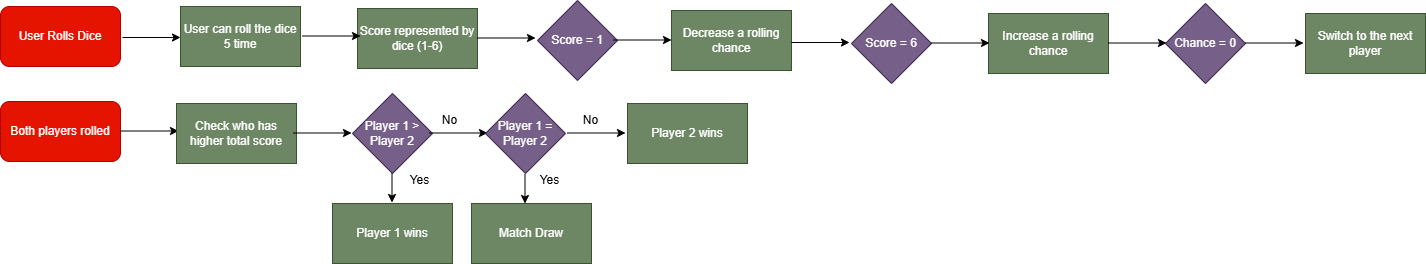

The diagram above was exported from draw.io. Its source (the exported page's mxGraphModel, read from the mxfile embedded in the PNG):
<mxGraphModel dx="794" dy="446" grid="0" gridSize="10" guides="1" tooltips="1" connect="1" arrows="1" fold="1" page="1" pageScale="1" pageWidth="850" pageHeight="1100" math="0" shadow="0">
  <root>
    <mxCell id="0" />
    <mxCell id="1" parent="0" />
    <mxCell id="ZRZX751lK-bDIdmabMAh-1" value="User Rolls Dice" style="rounded=1;whiteSpace=wrap;html=1;fillColor=#e51400;fontColor=#ffffff;strokeColor=#B20000;" vertex="1" parent="1">
      <mxGeometry x="81" y="169" width="120" height="60" as="geometry" />
    </mxCell>
    <mxCell id="ZRZX751lK-bDIdmabMAh-2" value="" style="endArrow=classic;html=1;rounded=0;" edge="1" parent="1">
      <mxGeometry width="50" height="50" relative="1" as="geometry">
        <mxPoint x="203" y="200" as="sourcePoint" />
        <mxPoint x="261" y="200" as="targetPoint" />
      </mxGeometry>
    </mxCell>
    <mxCell id="ZRZX751lK-bDIdmabMAh-3" value="Score represented by dice (1-6)" style="rounded=0;whiteSpace=wrap;html=1;fillColor=#6d8764;fontColor=#ffffff;strokeColor=#3A5431;" vertex="1" parent="1">
      <mxGeometry x="438" y="171" width="120" height="60" as="geometry" />
    </mxCell>
    <mxCell id="ZRZX751lK-bDIdmabMAh-4" value="User can roll the dice 5 time" style="rounded=0;whiteSpace=wrap;html=1;fillColor=#6d8764;fontColor=#ffffff;strokeColor=#3A5431;" vertex="1" parent="1">
      <mxGeometry x="261" y="169" width="120" height="60" as="geometry" />
    </mxCell>
    <mxCell id="ZRZX751lK-bDIdmabMAh-5" value="" style="endArrow=classic;html=1;rounded=0;" edge="1" parent="1">
      <mxGeometry width="50" height="50" relative="1" as="geometry">
        <mxPoint x="383" y="198.5" as="sourcePoint" />
        <mxPoint x="441" y="198.5" as="targetPoint" />
      </mxGeometry>
    </mxCell>
    <mxCell id="ZRZX751lK-bDIdmabMAh-6" value="Decrease a rolling chance" style="rounded=0;whiteSpace=wrap;html=1;fillColor=#6d8764;fontColor=#ffffff;strokeColor=#3A5431;" vertex="1" parent="1">
      <mxGeometry x="752" y="173" width="120" height="60" as="geometry" />
    </mxCell>
    <mxCell id="ZRZX751lK-bDIdmabMAh-7" value="Score = 1" style="rhombus;whiteSpace=wrap;html=1;fillColor=#76608a;fontColor=#ffffff;strokeColor=#432D57;" vertex="1" parent="1">
      <mxGeometry x="618" y="163" width="80" height="80" as="geometry" />
    </mxCell>
    <mxCell id="ZRZX751lK-bDIdmabMAh-8" value="" style="endArrow=classic;html=1;rounded=0;" edge="1" parent="1">
      <mxGeometry width="50" height="50" relative="1" as="geometry">
        <mxPoint x="558" y="200.5" as="sourcePoint" />
        <mxPoint x="616" y="200.5" as="targetPoint" />
      </mxGeometry>
    </mxCell>
    <mxCell id="ZRZX751lK-bDIdmabMAh-9" value="" style="endArrow=classic;html=1;rounded=0;" edge="1" parent="1">
      <mxGeometry width="50" height="50" relative="1" as="geometry">
        <mxPoint x="694" y="202.5" as="sourcePoint" />
        <mxPoint x="752" y="202.5" as="targetPoint" />
      </mxGeometry>
    </mxCell>
    <mxCell id="ZRZX751lK-bDIdmabMAh-10" value="Score = 6" style="rhombus;whiteSpace=wrap;html=1;fillColor=#76608a;fontColor=#ffffff;strokeColor=#432D57;" vertex="1" parent="1">
      <mxGeometry x="932" y="166" width="80" height="80" as="geometry" />
    </mxCell>
    <mxCell id="ZRZX751lK-bDIdmabMAh-11" value="" style="endArrow=classic;html=1;rounded=0;" edge="1" parent="1">
      <mxGeometry width="50" height="50" relative="1" as="geometry">
        <mxPoint x="872" y="205" as="sourcePoint" />
        <mxPoint x="930" y="205" as="targetPoint" />
      </mxGeometry>
    </mxCell>
    <mxCell id="ZRZX751lK-bDIdmabMAh-12" value="Increase a rolling chance" style="rounded=0;whiteSpace=wrap;html=1;fillColor=#6d8764;fontColor=#ffffff;strokeColor=#3A5431;" vertex="1" parent="1">
      <mxGeometry x="1069" y="176" width="120" height="60" as="geometry" />
    </mxCell>
    <mxCell id="ZRZX751lK-bDIdmabMAh-13" value="" style="endArrow=classic;html=1;rounded=0;" edge="1" parent="1">
      <mxGeometry width="50" height="50" relative="1" as="geometry">
        <mxPoint x="1012" y="205.5" as="sourcePoint" />
        <mxPoint x="1070" y="205.5" as="targetPoint" />
      </mxGeometry>
    </mxCell>
    <mxCell id="ZRZX751lK-bDIdmabMAh-14" value="Chance = 0" style="rhombus;whiteSpace=wrap;html=1;fillColor=#76608a;fontColor=#ffffff;strokeColor=#432D57;" vertex="1" parent="1">
      <mxGeometry x="1246" y="166" width="80" height="80" as="geometry" />
    </mxCell>
    <mxCell id="ZRZX751lK-bDIdmabMAh-15" value="" style="endArrow=classic;html=1;rounded=0;" edge="1" parent="1">
      <mxGeometry width="50" height="50" relative="1" as="geometry">
        <mxPoint x="1189" y="205.5" as="sourcePoint" />
        <mxPoint x="1247" y="205.5" as="targetPoint" />
      </mxGeometry>
    </mxCell>
    <mxCell id="ZRZX751lK-bDIdmabMAh-16" value="Switch to the next player" style="rounded=0;whiteSpace=wrap;html=1;fillColor=#6d8764;fontColor=#ffffff;strokeColor=#3A5431;" vertex="1" parent="1">
      <mxGeometry x="1386" y="176" width="120" height="60" as="geometry" />
    </mxCell>
    <mxCell id="ZRZX751lK-bDIdmabMAh-17" value="" style="endArrow=classic;html=1;rounded=0;" edge="1" parent="1">
      <mxGeometry width="50" height="50" relative="1" as="geometry">
        <mxPoint x="1326" y="205.5" as="sourcePoint" />
        <mxPoint x="1384" y="205.5" as="targetPoint" />
      </mxGeometry>
    </mxCell>
    <mxCell id="ZRZX751lK-bDIdmabMAh-18" value="Both players rolled" style="rounded=1;whiteSpace=wrap;html=1;fillColor=#e51400;fontColor=#ffffff;strokeColor=#B20000;" vertex="1" parent="1">
      <mxGeometry x="81" y="264" width="120" height="60" as="geometry" />
    </mxCell>
    <mxCell id="ZRZX751lK-bDIdmabMAh-19" value="" style="endArrow=classic;html=1;rounded=0;" edge="1" parent="1">
      <mxGeometry width="50" height="50" relative="1" as="geometry">
        <mxPoint x="201" y="293.5" as="sourcePoint" />
        <mxPoint x="259" y="293.5" as="targetPoint" />
      </mxGeometry>
    </mxCell>
    <mxCell id="ZRZX751lK-bDIdmabMAh-20" value="Check who has higher total score" style="rounded=0;whiteSpace=wrap;html=1;fillColor=#6d8764;fontColor=#ffffff;strokeColor=#3A5431;" vertex="1" parent="1">
      <mxGeometry x="257" y="266" width="120" height="60" as="geometry" />
    </mxCell>
    <mxCell id="ZRZX751lK-bDIdmabMAh-21" value="Player 1 &amp;gt; Player 2" style="rhombus;whiteSpace=wrap;html=1;fillColor=#76608a;fontColor=#ffffff;strokeColor=#432D57;" vertex="1" parent="1">
      <mxGeometry x="433" y="256" width="80" height="80" as="geometry" />
    </mxCell>
    <mxCell id="ZRZX751lK-bDIdmabMAh-22" value="" style="endArrow=classic;html=1;rounded=0;" edge="1" parent="1">
      <mxGeometry width="50" height="50" relative="1" as="geometry">
        <mxPoint x="374" y="295.5" as="sourcePoint" />
        <mxPoint x="432" y="295.5" as="targetPoint" />
      </mxGeometry>
    </mxCell>
    <mxCell id="ZRZX751lK-bDIdmabMAh-23" value="No" style="text;html=1;align=center;verticalAlign=middle;resizable=0;points=[];autosize=1;strokeColor=none;fillColor=none;" vertex="1" parent="1">
      <mxGeometry x="513" y="270" width="33" height="26" as="geometry" />
    </mxCell>
    <mxCell id="ZRZX751lK-bDIdmabMAh-24" value="Yes" style="text;html=1;align=center;verticalAlign=middle;resizable=0;points=[];autosize=1;strokeColor=none;fillColor=none;" vertex="1" parent="1">
      <mxGeometry x="481" y="330" width="38" height="26" as="geometry" />
    </mxCell>
    <mxCell id="ZRZX751lK-bDIdmabMAh-25" value="" style="endArrow=classic;html=1;rounded=0;" edge="1" parent="1">
      <mxGeometry width="50" height="50" relative="1" as="geometry">
        <mxPoint x="510" y="295.5" as="sourcePoint" />
        <mxPoint x="568" y="295.5" as="targetPoint" />
      </mxGeometry>
    </mxCell>
    <mxCell id="ZRZX751lK-bDIdmabMAh-26" value="Player 1 wins" style="rounded=0;whiteSpace=wrap;html=1;fillColor=#6d8764;fontColor=#ffffff;strokeColor=#3A5431;" vertex="1" parent="1">
      <mxGeometry x="413" y="366" width="120" height="60" as="geometry" />
    </mxCell>
    <mxCell id="ZRZX751lK-bDIdmabMAh-27" value="" style="endArrow=classic;html=1;rounded=0;" edge="1" parent="1">
      <mxGeometry width="50" height="50" relative="1" as="geometry">
        <mxPoint x="472.5" y="336" as="sourcePoint" />
        <mxPoint x="472.5" y="365" as="targetPoint" />
      </mxGeometry>
    </mxCell>
    <mxCell id="ZRZX751lK-bDIdmabMAh-28" value="Player 2 wins" style="rounded=0;whiteSpace=wrap;html=1;fillColor=#6d8764;fontColor=#ffffff;strokeColor=#3A5431;" vertex="1" parent="1">
      <mxGeometry x="708" y="266" width="120" height="60" as="geometry" />
    </mxCell>
    <mxCell id="ZRZX751lK-bDIdmabMAh-29" value="Player 1 = Player 2" style="rhombus;whiteSpace=wrap;html=1;fillColor=#76608a;fontColor=#ffffff;strokeColor=#432D57;" vertex="1" parent="1">
      <mxGeometry x="566" y="256" width="80" height="80" as="geometry" />
    </mxCell>
    <mxCell id="ZRZX751lK-bDIdmabMAh-30" value="" style="endArrow=classic;html=1;rounded=0;" edge="1" parent="1">
      <mxGeometry width="50" height="50" relative="1" as="geometry">
        <mxPoint x="648" y="295.5" as="sourcePoint" />
        <mxPoint x="706" y="295.5" as="targetPoint" />
      </mxGeometry>
    </mxCell>
    <mxCell id="ZRZX751lK-bDIdmabMAh-31" value="No" style="text;html=1;align=center;verticalAlign=middle;resizable=0;points=[];autosize=1;strokeColor=none;fillColor=none;" vertex="1" parent="1">
      <mxGeometry x="654" y="270" width="33" height="26" as="geometry" />
    </mxCell>
    <mxCell id="ZRZX751lK-bDIdmabMAh-32" value="" style="endArrow=classic;html=1;rounded=0;" edge="1" parent="1">
      <mxGeometry width="50" height="50" relative="1" as="geometry">
        <mxPoint x="605.5" y="337" as="sourcePoint" />
        <mxPoint x="605.5" y="366" as="targetPoint" />
      </mxGeometry>
    </mxCell>
    <mxCell id="ZRZX751lK-bDIdmabMAh-33" value="Match Draw" style="rounded=0;whiteSpace=wrap;html=1;fillColor=#6d8764;fontColor=#ffffff;strokeColor=#3A5431;" vertex="1" parent="1">
      <mxGeometry x="552" y="366" width="120" height="60" as="geometry" />
    </mxCell>
    <mxCell id="ZRZX751lK-bDIdmabMAh-34" value="Yes" style="text;html=1;align=center;verticalAlign=middle;resizable=0;points=[];autosize=1;strokeColor=none;fillColor=none;" vertex="1" parent="1">
      <mxGeometry x="611" y="330" width="38" height="26" as="geometry" />
    </mxCell>
  </root>
</mxGraphModel>